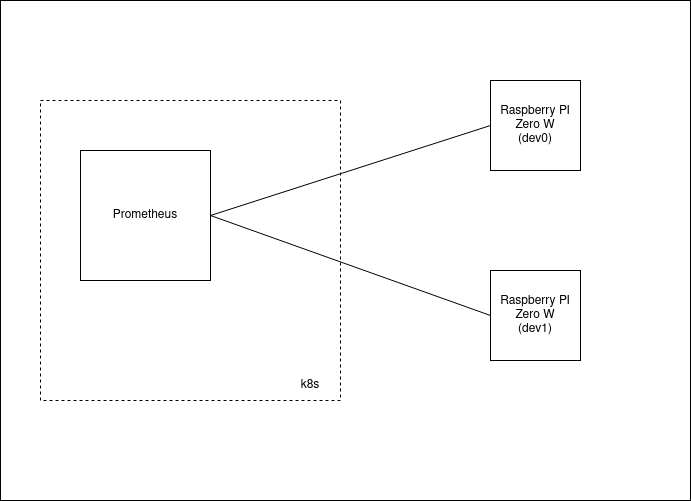

The diagram above was exported from draw.io. Its source (the exported page's mxGraphModel, read from the mxfile embedded in the PNG):
<mxGraphModel dx="1374" dy="757" grid="1" gridSize="10" guides="1" tooltips="1" connect="1" arrows="1" fold="1" page="1" pageScale="1" pageWidth="850" pageHeight="1100" math="0" shadow="0">
  <root>
    <mxCell id="0" />
    <mxCell id="1" parent="0" />
    <mxCell id="e0Clg12rFLzPBzWTdUTu-2" value="" style="rounded=0;whiteSpace=wrap;html=1;" vertex="1" parent="1">
      <mxGeometry x="40" y="80" width="690" height="500" as="geometry" />
    </mxCell>
    <mxCell id="e0Clg12rFLzPBzWTdUTu-3" value="" style="whiteSpace=wrap;html=1;aspect=fixed;dashed=1;" vertex="1" parent="1">
      <mxGeometry x="80" y="180" width="300" height="300" as="geometry" />
    </mxCell>
    <mxCell id="e0Clg12rFLzPBzWTdUTu-4" value="&lt;div&gt;Raspberry PI Zero W&lt;br&gt;&lt;/div&gt;&lt;div&gt;(dev0)&lt;br&gt;&lt;/div&gt;" style="whiteSpace=wrap;html=1;aspect=fixed;" vertex="1" parent="1">
      <mxGeometry x="530" y="160" width="90" height="90" as="geometry" />
    </mxCell>
    <mxCell id="e0Clg12rFLzPBzWTdUTu-5" value="&lt;div&gt;Raspberry PI Zero W&lt;br&gt;&lt;/div&gt;(dev1)" style="whiteSpace=wrap;html=1;aspect=fixed;" vertex="1" parent="1">
      <mxGeometry x="530" y="350" width="90" height="90" as="geometry" />
    </mxCell>
    <mxCell id="e0Clg12rFLzPBzWTdUTu-6" value="Prometheus" style="whiteSpace=wrap;html=1;aspect=fixed;" vertex="1" parent="1">
      <mxGeometry x="120" y="230" width="130" height="130" as="geometry" />
    </mxCell>
    <mxCell id="e0Clg12rFLzPBzWTdUTu-8" value="k8s" style="text;html=1;strokeColor=none;fillColor=none;align=center;verticalAlign=middle;whiteSpace=wrap;rounded=0;" vertex="1" parent="1">
      <mxGeometry x="320" y="450" width="60" height="30" as="geometry" />
    </mxCell>
    <mxCell id="e0Clg12rFLzPBzWTdUTu-9" value="" style="endArrow=none;html=1;rounded=0;entryX=0;entryY=0.5;entryDx=0;entryDy=0;exitX=1;exitY=0.5;exitDx=0;exitDy=0;" edge="1" parent="1" source="e0Clg12rFLzPBzWTdUTu-6" target="e0Clg12rFLzPBzWTdUTu-4">
      <mxGeometry width="50" height="50" relative="1" as="geometry">
        <mxPoint x="400" y="420" as="sourcePoint" />
        <mxPoint x="450" y="370" as="targetPoint" />
      </mxGeometry>
    </mxCell>
    <mxCell id="e0Clg12rFLzPBzWTdUTu-10" value="" style="endArrow=none;html=1;rounded=0;entryX=0;entryY=0.5;entryDx=0;entryDy=0;exitX=1;exitY=0.5;exitDx=0;exitDy=0;" edge="1" parent="1" source="e0Clg12rFLzPBzWTdUTu-6" target="e0Clg12rFLzPBzWTdUTu-5">
      <mxGeometry width="50" height="50" relative="1" as="geometry">
        <mxPoint x="400" y="420" as="sourcePoint" />
        <mxPoint x="450" y="370" as="targetPoint" />
      </mxGeometry>
    </mxCell>
  </root>
</mxGraphModel>